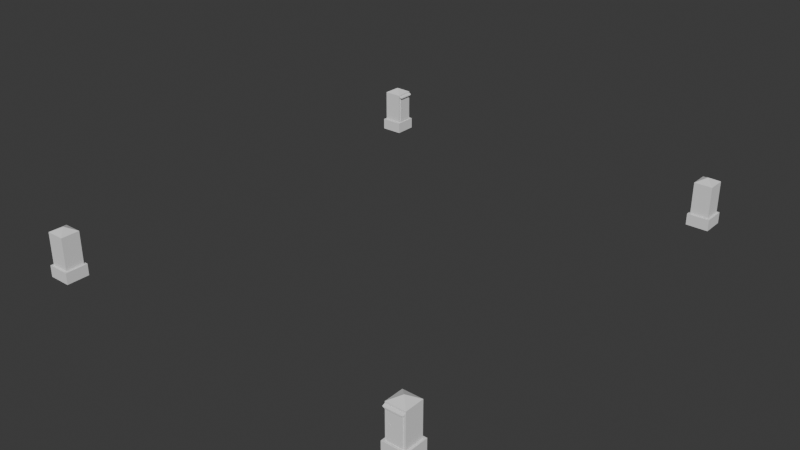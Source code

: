 # Source: buzon.blend  (saved by Blender 4.1.23; exported with 4.5.12 LTS)
import bpy
from mathutils import Matrix  # noqa: F401  (used for matrix-valued properties, if any)

bpy.ops.wm.read_factory_settings(use_empty=True)
scene = bpy.context.scene
scene.name = 'Scene'

# ---- collections
col_collection = bpy.data.collections.new('Collection'); scene.collection.children.link(col_collection)

# ---- world
world_world = bpy.data.worlds.new('World'); scene.world = world_world
world_world.use_nodes = True; world_world.node_tree.nodes.clear()
_N = world_world.node_tree.nodes; _L = world_world.node_tree.links
n0 = _N.new('ShaderNodeOutputWorld'); n0.name = 'World Output'; n0.location = (300, 300)
n1 = _N.new('ShaderNodeBackground'); n1.name = 'Background'; n1.location = (10, 300)
n1.inputs[0].default_value = (0.05088, 0.05088, 0.05088, 1.0)
_L.new(n1.outputs[0], n0.inputs[0])
n0.is_active_output = True
world_world.color = (0.05088, 0.05088, 0.05088)
world_world.use_sun_shadow = False
world_world.sun_shadow_jitter_overblur = 0.0

# ---- meshes
me_cube_009 = bpy.data.meshes.new('Cube.009')
me_cube_009.from_pydata([(-1.0, -1.0, -1.0), (-0.6166, -0.8113, 1.195), (-1.0, 1.0, -1.0), (-0.8113, 0.8113, 1.0), (1.0, -1.0, -1.0), (0.6166, -0.8113, 1.195), (1.0, 1.0, -1.0), (0.8113, 0.8113, 1.0), (-1.0, -1.0, 1.0), (-1.0, 1.0, 1.0), (1.0, 1.0, 1.0), (1.0, -1.0, 1.0), (-0.6166, -0.8113, 6.2), (-0.8113, 0.8113, 6.394), (0.8113, 0.8113, 6.394), (0.6166, -0.8113, 6.2), (-0.8113, -0.8113, 6.676), (-0.002747, -0.002747, 7.484), (-0.002747, 0.002747, 7.484), (-0.8113, 0.8113, 6.676), (0.002747, 0.002747, 7.484), (0.8113, 0.8113, 6.676), (0.002747, -0.002747, 7.484), (0.8113, -0.8113, 6.676), (0.8113, -0.8113, 1.0), (-0.8113, -0.8113, 1.0), (0.8113, -0.8113, 6.394), (-0.8113, -0.8113, 6.394), (0.6166, -0.8714, 1.195), (-0.6166, -0.8714, 1.195), (0.6166, -0.8714, 6.2), (-0.6166, -0.8714, 6.2), (0.8113, -0.8714, 6.394), (-0.8113, -0.8714, 6.394), (0.6166, -0.8714, 6.2), (-0.6166, -0.8714, 6.2), (0.8113, -1.039, 6.211), (-0.8113, -1.039, 6.211), (0.6166, -1.039, 6.016), (-0.6166, -1.039, 6.016), (-0.8113, -0.8113, 6.071), (0.8113, -0.8113, 6.071), (-0.3804, -0.7871, 3.908), (-0.3804, -0.8835, 3.908), (-0.3629, -0.7871, 3.904), (-0.3629, -0.8835, 3.904), (-0.3461, -0.7871, 3.894), (-0.3461, -0.8835, 3.894), (-0.3306, -0.7871, 3.878), (-0.3306, -0.8835, 3.878), (-0.317, -0.7871, 3.856), (-0.317, -0.8835, 3.856), (-0.3058, -0.7871, 3.83), (-0.3058, -0.8835, 3.83), (-0.2976, -0.7871, 3.799), (-0.2976, -0.8835, 3.799), (-0.2925, -0.7871, 3.766), (-0.2925, -0.8835, 3.766), (-0.2907, -0.7871, 3.732), (-0.2907, -0.8835, 3.732), (-0.2925, -0.7871, 3.698), (-0.2925, -0.8835, 3.698), (-0.2976, -0.7871, 3.665), (-0.2976, -0.8835, 3.665), (-0.3058, -0.7871, 3.634), (-0.3058, -0.8835, 3.634), (-0.317, -0.7871, 3.608), (-0.317, -0.8835, 3.608), (-0.3306, -0.7871, 3.586), (-0.3306, -0.8835, 3.586), (-0.3461, -0.7871, 3.57), (-0.3461, -0.8835, 3.57), (-0.3629, -0.7871, 3.56), (-0.3629, -0.8835, 3.56), (-0.3804, -0.7871, 3.556), (-0.3804, -0.8835, 3.556), (-0.3979, -0.7871, 3.56), (-0.3979, -0.8835, 3.56), (-0.4147, -0.7871, 3.57), (-0.4147, -0.8835, 3.57), (-0.4303, -0.7871, 3.586), (-0.4303, -0.8835, 3.586), (-0.4438, -0.7871, 3.608), (-0.4438, -0.8835, 3.608), (-0.455, -0.7871, 3.634), (-0.455, -0.8835, 3.634), (-0.4633, -0.7871, 3.665), (-0.4633, -0.8835, 3.665), (-0.4684, -0.7871, 3.698), (-0.4684, -0.8835, 3.698), (-0.4701, -0.7871, 3.732), (-0.4701, -0.8835, 3.732), (-0.4684, -0.7871, 3.766), (-0.4684, -0.8835, 3.766), (-0.4633, -0.7871, 3.799), (-0.4633, -0.8835, 3.799), (-0.455, -0.7871, 3.83), (-0.455, -0.8835, 3.83), (-0.4438, -0.7871, 3.856), (-0.4438, -0.8835, 3.856), (-0.4303, -0.7871, 3.878), (-0.4303, -0.8835, 3.878), (-0.4147, -0.7871, 3.894), (-0.4147, -0.8835, 3.894), (-0.3979, -0.7871, 3.904), (-0.3979, -0.8835, 3.904), (-0.8113, 0.8113, 6.071), (0.8113, 0.8113, 6.071), (0.6166, -0.8113, 5.9), (-0.6166, -0.8113, 5.9), (0.6166, -0.8714, 5.9), (-0.6166, -0.8714, 5.9), (0.6166, -0.6714, 6.2), (-0.6166, -0.6714, 6.2), (0.6166, -0.6714, 5.9), (-0.6166, -0.6714, 5.9)], [], [(0, 8, 9, 2), (2, 9, 10, 6), (6, 10, 11, 4), (4, 11, 8, 0), (2, 6, 4, 0), (108, 15, 30, 110), (25, 3, 9, 8), (3, 7, 10, 9), (7, 24, 11, 10), (24, 25, 8, 11), (107, 106, 13, 14), (41, 107, 14, 26), (106, 40, 27, 13), (27, 26, 23, 16), (20, 18, 17, 22), (14, 13, 19, 21), (26, 14, 21, 23), (17, 18, 19, 16), (18, 20, 21, 19), (20, 22, 23, 21), (22, 17, 16, 23), (13, 27, 16, 19), (5, 1, 25, 24), (27, 12, 35, 33), (108, 5, 24, 41), (109, 12, 27, 40), (111, 110, 114, 115), (1, 5, 28, 29), (109, 1, 29, 111), (15, 12, 31, 30), (35, 34, 38, 39), (15, 26, 32, 34), (26, 27, 33, 32), (12, 15, 34, 35), (39, 38, 36, 37), (33, 35, 39, 37), (32, 33, 37, 36), (34, 32, 36, 38), (42, 43, 45, 44), (44, 45, 47, 46), (46, 47, 49, 48), (48, 49, 51, 50), (50, 51, 53, 52), (52, 53, 55, 54), (54, 55, 57, 56), (56, 57, 59, 58), (58, 59, 61, 60), (60, 61, 63, 62), (62, 63, 65, 64), (64, 65, 67, 66), (66, 67, 69, 68), (68, 69, 71, 70), (70, 71, 73, 72), (72, 73, 75, 74), (74, 75, 77, 76), (76, 77, 79, 78), (78, 79, 81, 80), (80, 81, 83, 82), (82, 83, 85, 84), (84, 85, 87, 86), (86, 87, 89, 88), (5, 108, 110, 28), (88, 89, 91, 90), (7, 3, 106, 107), (90, 91, 93, 92), (24, 7, 107, 41), (92, 93, 95, 94), (3, 25, 40, 106), (94, 95, 97, 96), (15, 108, 41, 26), (96, 97, 99, 98), (1, 109, 40, 25), (98, 99, 101, 100), (29, 28, 110, 111), (100, 101, 103, 102), (45, 43, 105, 103, 101, 99, 97, 95, 93, 91, 89, 87, 85, 83, 81, 79, 77, 75, 73, 71, 69, 67, 65, 63, 61, 59, 57, 55, 53, 51, 49, 47), (12, 109, 111, 31), (102, 103, 105, 104), (104, 105, 43, 42), (42, 44, 46, 48, 50, 52, 54, 56, 58, 60, 62, 64, 66, 68, 70, 72, 74, 76, 78, 80, 82, 84, 86, 88, 90, 92, 94, 96, 98, 100, 102, 104), (115, 114, 112, 113), (30, 31, 113, 112), (31, 111, 115, 113), (110, 30, 112, 114)])
_uv = me_cube_009.uv_layers.new(name='UVMap')
_uv.uv.foreach_set('vector', [0.375, 0.0, 0.625, 0.0, 0.625, 0.25, 0.375, 0.25, 0.375, 0.25, 0.625, 0.25, 0.625, 0.5, 0.375, 0.5, 0.375, 0.5, 0.625, 0.5, 0.625, 0.75, 0.375, 0.75, 0.375, 0.75, 0.625, 0.75, 0.625, 1.0, 0.375, 1.0, 0.125, 0.5, 0.375, 0.5, 0.375, 0.75, 0.125, 0.75, 0.6729, 0.7264, 0.6729, 0.7264, 0.6729, 0.7264, 0.6729, 0.7264, 0.8514, 0.7264, 0.8514, 0.5236, 0.875, 0.5, 0.875, 0.75, 0.8514, 0.5236, 0.6486, 0.5236, 0.625, 0.5, 0.875, 0.5, 0.6486, 0.5236, 0.6486, 0.7264, 0.625, 0.75, 0.625, 0.5, 0.6486, 0.7264, 0.8514, 0.7264, 0.875, 0.75, 0.625, 0.75, 0.6486, 0.5236, 0.8514, 0.5236, 0.8514, 0.5236, 0.6486, 0.5236, 0.6486, 0.7264, 0.6486, 0.5236, 0.6486, 0.5236, 0.6486, 0.7264, 0.8514, 0.5236, 0.8514, 0.7264, 0.8514, 0.7264, 0.8514, 0.5236, 0.8514, 0.7264, 0.6486, 0.7264, 0.6486, 0.7264, 0.8514, 0.7264, 0.7497, 0.6247, 0.7503, 0.6247, 0.7503, 0.6253, 0.7497, 0.6253, 0.6486, 0.5236, 0.8514, 0.5236, 0.8514, 0.5236, 0.6486, 0.5236, 0.6486, 0.7264, 0.6486, 0.5236, 0.6486, 0.5236, 0.6486, 0.7264, 0.7503, 0.6253, 0.7503, 0.6247, 0.8514, 0.5236, 0.8514, 0.7264, 0.7503, 0.6247, 0.7497, 0.6247, 0.6486, 0.5236, 0.8514, 0.5236, 0.7497, 0.6247, 0.7497, 0.6253, 0.6486, 0.7264, 0.6486, 0.5236, 0.7497, 0.6253, 0.7503, 0.6253, 0.8514, 0.7264, 0.6486, 0.7264, 0.8514, 0.5236, 0.8514, 0.7264, 0.8514, 0.7264, 0.8514, 0.5236, 0.6729, 0.7264, 0.8271, 0.7264, 0.8514, 0.7264, 0.6486, 0.7264, 0.8514, 0.7264, 0.8271, 0.7264, 0.8271, 0.7264, 0.8514, 0.7264, 0.6729, 0.7264, 0.6729, 0.7264, 0.6486, 0.7264, 0.6486, 0.7264, 0.8271, 0.7264, 0.8271, 0.7264, 0.8514, 0.7264, 0.8514, 0.7264, 0.8271, 0.7264, 0.6729, 0.7264, 0.6729, 0.7264, 0.8271, 0.7264, 0.8271, 0.7264, 0.6729, 0.7264, 0.6729, 0.7264, 0.8271, 0.7264, 0.8271, 0.7264, 0.8271, 0.7264, 0.8271, 0.7264, 0.8271, 0.7264, 0.6729, 0.7264, 0.8271, 0.7264, 0.8271, 0.7264, 0.6729, 0.7264, 0.8271, 0.7264, 0.6729, 0.7264, 0.6729, 0.7264, 0.8271, 0.7264, 0.6729, 0.7264, 0.6486, 0.7264, 0.6486, 0.7264, 0.6729, 0.7264, 0.6486, 0.7264, 0.8514, 0.7264, 0.8514, 0.7264, 0.6486, 0.7264, 0.8271, 0.7264, 0.6729, 0.7264, 0.6729, 0.7264, 0.8271, 0.7264, 0.8271, 0.7264, 0.6729, 0.7264, 0.6486, 0.7264, 0.8514, 0.7264, 0.8514, 0.7264, 0.8271, 0.7264, 0.8271, 0.7264, 0.8514, 0.7264, 0.6486, 0.7264, 0.8514, 0.7264, 0.8514, 0.7264, 0.6486, 0.7264, 0.6729, 0.7264, 0.6486, 0.7264, 0.6486, 0.7264, 0.6729, 0.7264, 1.0, 0.5, 1.0, 1.0, 0.9688, 1.0, 0.9688, 0.5, 0.9688, 0.5, 0.9688, 1.0, 0.9375, 1.0, 0.9375, 0.5, 0.9375, 0.5, 0.9375, 1.0, 0.9062, 1.0, 0.9062, 0.5, 0.9062, 0.5, 0.9062, 1.0, 0.875, 1.0, 0.875, 0.5, 0.875, 0.5, 0.875, 1.0, 0.8438, 1.0, 0.8438, 0.5, 0.8438, 0.5, 0.8438, 1.0, 0.8125, 1.0, 0.8125, 0.5, 0.8125, 0.5, 0.8125, 1.0, 0.7812, 1.0, 0.7812, 0.5, 0.7812, 0.5, 0.7812, 1.0, 0.75, 1.0, 0.75, 0.5, 0.75, 0.5, 0.75, 1.0, 0.7188, 1.0, 0.7188, 0.5, 0.7188, 0.5, 0.7188, 1.0, 0.6875, 1.0, 0.6875, 0.5, 0.6875, 0.5, 0.6875, 1.0, 0.6562, 1.0, 0.6562, 0.5, 0.6562, 0.5, 0.6562, 1.0, 0.625, 1.0, 0.625, 0.5, 0.625, 0.5, 0.625, 1.0, 0.5938, 1.0, 0.5938, 0.5, 0.5938, 0.5, 0.5938, 1.0, 0.5625, 1.0, 0.5625, 0.5, 0.5625, 0.5, 0.5625, 1.0, 0.5312, 1.0, 0.5312, 0.5, 0.5312, 0.5, 0.5312, 1.0, 0.5, 1.0, 0.5, 0.5, 0.5, 0.5, 0.5, 1.0, 0.4688, 1.0, 0.4688, 0.5, 0.4688, 0.5, 0.4688, 1.0, 0.4375, 1.0, 0.4375, 0.5, 0.4375, 0.5, 0.4375, 1.0, 0.4062, 1.0, 0.4062, 0.5, 0.4062, 0.5, 0.4062, 1.0, 0.375, 1.0, 0.375, 0.5, 0.375, 0.5, 0.375, 1.0, 0.3438, 1.0, 0.3438, 0.5, 0.3438, 0.5, 0.3438, 1.0, 0.3125, 1.0, 0.3125, 0.5, 0.3125, 0.5, 0.3125, 1.0, 0.2812, 1.0, 0.2812, 0.5, 0.6729, 0.7264, 0.6729, 0.7264, 0.6729, 0.7264, 0.6729, 0.7264, 0.2812, 0.5, 0.2812, 1.0, 0.25, 1.0, 0.25, 0.5, 0.6486, 0.5236, 0.8514, 0.5236, 0.8514, 0.5236, 0.6486, 0.5236, 0.25, 0.5, 0.25, 1.0, 0.2188, 1.0, 0.2188, 0.5, 0.6486, 0.7264, 0.6486, 0.5236, 0.6486, 0.5236, 0.6486, 0.7264, 0.2188, 0.5, 0.2188, 1.0, 0.1875, 1.0, 0.1875, 0.5, 0.8514, 0.5236, 0.8514, 0.7264, 0.8514, 0.7264, 0.8514, 0.5236, 0.1875, 0.5, 0.1875, 1.0, 0.1562, 1.0, 0.1562, 0.5, 0.6729, 0.7264, 0.6729, 0.7264, 0.6486, 0.7264, 0.6486, 0.7264, 0.1562, 0.5, 0.1562, 1.0, 0.125, 1.0, 0.125, 0.5, 0.8271, 0.7264, 0.8271, 0.7264, 0.8514, 0.7264, 0.8514, 0.7264, 0.125, 0.5, 0.125, 1.0, 0.09375, 1.0, 0.09375, 0.5, 0.8271, 0.7264, 0.6729, 0.7264, 0.6729, 0.7264, 0.8271, 0.7264, 0.09375, 0.5, 0.09375, 1.0, 0.0625, 1.0, 0.0625, 0.5, 0.2968, 0.4854, 0.25, 0.49, 0.2032, 0.4854, 0.1582, 0.4717, 0.1167, 0.4496, 0.08029, 0.4197, 0.05045, 0.3833, 0.02827, 0.3418, 0.01461, 0.2968, 0.01, 0.25, 0.01461, 0.2032, 0.02827, 0.1582, 0.05045, 0.1167, 0.08029, 0.08029, 0.1167, 0.05045, 0.1582, 0.02827, 0.2032, 0.01461, 0.25, 0.01, 0.2968, 0.01461, 0.3418, 0.02827, 0.3833, 0.05045, 0.4197, 0.08029, 0.4496, 0.1167, 0.4717, 0.1582, 0.4854, 0.2032, 0.49, 0.25, 0.4854, 0.2968, 0.4717, 0.3418, 0.4496, 0.3833, 0.4197, 0.4197, 0.3833, 0.4496, 0.3418, 0.4717, 0.8271, 0.7264, 0.8271, 0.7264, 0.8271, 0.7264, 0.8271, 0.7264, 0.0625, 0.5, 0.0625, 1.0, 0.03125, 1.0, 0.03125, 0.5, 0.03125, 0.5, 0.03125, 1.0, 0.0, 1.0, 0.0, 0.5, 0.75, 0.49, 0.7968, 0.4854, 0.8418, 0.4717, 0.8833, 0.4496, 0.9197, 0.4197, 0.9496, 0.3833, 0.9717, 0.3418, 0.9854, 0.2968, 0.99, 0.25, 0.9854, 0.2032, 0.9717, 0.1582, 0.9496, 0.1167, 0.9197, 0.08029, 0.8833, 0.05045, 0.8418, 0.02827, 0.7968, 0.01461, 0.75, 0.01, 0.7032, 0.01461, 0.6582, 0.02827, 0.6167, 0.05045, 0.5803, 0.08029, 0.5504, 0.1167, 0.5283, 0.1582, 0.5146, 0.2032, 0.51, 0.25, 0.5146, 0.2968, 0.5283, 0.3418, 0.5504, 0.3833, 0.5803, 0.4197, 0.6167, 0.4496, 0.6582, 0.4717, 0.7032, 0.4854, 0.8271, 0.7264, 0.6729, 0.7264, 0.6729, 0.7264, 0.8271, 0.7264, 0.6729, 0.7264, 0.8271, 0.7264, 0.8271, 0.7264, 0.6729, 0.7264, 0.8271, 0.7264, 0.8271, 0.7264, 0.8271, 0.7264, 0.8271, 0.7264, 0.6729, 0.7264, 0.6729, 0.7264, 0.6729, 0.7264, 0.6729, 0.7264])
me_cube_009.update()
me_cube_001 = bpy.data.meshes.new('Cube.001')
me_cube_001.from_pydata([(-1.0, -1.0, -1.0), (-0.6166, -0.8113, 1.195), (-1.0, 1.0, -1.0), (-0.8113, 0.8113, 1.0), (1.0, -1.0, -1.0), (0.6166, -0.8113, 1.195), (1.0, 1.0, -1.0), (0.8113, 0.8113, 1.0), (-1.0, -1.0, 1.0), (-1.0, 1.0, 1.0), (1.0, 1.0, 1.0), (1.0, -1.0, 1.0), (-0.6166, -0.8113, 6.2), (-0.8113, 0.8113, 6.394), (0.8113, 0.8113, 6.394), (0.6166, -0.8113, 6.2), (-0.8113, -0.8113, 6.676), (-0.002747, -0.002747, 7.484), (-0.002747, 0.002747, 7.484), (-0.8113, 0.8113, 6.676), (0.002747, 0.002747, 7.484), (0.8113, 0.8113, 6.676), (0.002747, -0.002747, 7.484), (0.8113, -0.8113, 6.676), (0.8113, -0.8113, 1.0), (-0.8113, -0.8113, 1.0), (0.8113, -0.8113, 6.394), (-0.8113, -0.8113, 6.394), (0.6166, -0.8714, 1.195), (-0.6166, -0.8714, 1.195), (0.6166, -0.8714, 6.2), (-0.6166, -0.8714, 6.2), (0.8113, -0.8714, 6.394), (-0.8113, -0.8714, 6.394), (0.6166, -0.8714, 6.2), (-0.6166, -0.8714, 6.2), (0.8113, -1.039, 6.211), (-0.8113, -1.039, 6.211), (0.6166, -1.039, 6.016), (-0.6166, -1.039, 6.016), (-0.8113, -0.8113, 6.071), (0.8113, -0.8113, 6.071), (-0.3804, -0.7871, 3.908), (-0.3804, -0.8835, 3.908), (-0.3629, -0.7871, 3.904), (-0.3629, -0.8835, 3.904), (-0.3461, -0.7871, 3.894), (-0.3461, -0.8835, 3.894), (-0.3306, -0.7871, 3.878), (-0.3306, -0.8835, 3.878), (-0.317, -0.7871, 3.856), (-0.317, -0.8835, 3.856), (-0.3058, -0.7871, 3.83), (-0.3058, -0.8835, 3.83), (-0.2976, -0.7871, 3.799), (-0.2976, -0.8835, 3.799), (-0.2925, -0.7871, 3.766), (-0.2925, -0.8835, 3.766), (-0.2907, -0.7871, 3.732), (-0.2907, -0.8835, 3.732), (-0.2925, -0.7871, 3.698), (-0.2925, -0.8835, 3.698), (-0.2976, -0.7871, 3.665), (-0.2976, -0.8835, 3.665), (-0.3058, -0.7871, 3.634), (-0.3058, -0.8835, 3.634), (-0.317, -0.7871, 3.608), (-0.317, -0.8835, 3.608), (-0.3306, -0.7871, 3.586), (-0.3306, -0.8835, 3.586), (-0.3461, -0.7871, 3.57), (-0.3461, -0.8835, 3.57), (-0.3629, -0.7871, 3.56), (-0.3629, -0.8835, 3.56), (-0.3804, -0.7871, 3.556), (-0.3804, -0.8835, 3.556), (-0.3979, -0.7871, 3.56), (-0.3979, -0.8835, 3.56), (-0.4147, -0.7871, 3.57), (-0.4147, -0.8835, 3.57), (-0.4303, -0.7871, 3.586), (-0.4303, -0.8835, 3.586), (-0.4438, -0.7871, 3.608), (-0.4438, -0.8835, 3.608), (-0.455, -0.7871, 3.634), (-0.455, -0.8835, 3.634), (-0.4633, -0.7871, 3.665), (-0.4633, -0.8835, 3.665), (-0.4684, -0.7871, 3.698), (-0.4684, -0.8835, 3.698), (-0.4701, -0.7871, 3.732), (-0.4701, -0.8835, 3.732), (-0.4684, -0.7871, 3.766), (-0.4684, -0.8835, 3.766), (-0.4633, -0.7871, 3.799), (-0.4633, -0.8835, 3.799), (-0.455, -0.7871, 3.83), (-0.455, -0.8835, 3.83), (-0.4438, -0.7871, 3.856), (-0.4438, -0.8835, 3.856), (-0.4303, -0.7871, 3.878), (-0.4303, -0.8835, 3.878), (-0.4147, -0.7871, 3.894), (-0.4147, -0.8835, 3.894), (-0.3979, -0.7871, 3.904), (-0.3979, -0.8835, 3.904), (-0.8113, 0.8113, 6.071), (0.8113, 0.8113, 6.071), (0.6166, -0.8113, 5.9), (-0.6166, -0.8113, 5.9), (0.6166, -0.8714, 5.9), (-0.6166, -0.8714, 5.9), (0.6166, -0.6714, 6.2), (-0.6166, -0.6714, 6.2), (0.6166, -0.6714, 5.9), (-0.6166, -0.6714, 5.9)], [], [(0, 8, 9, 2), (2, 9, 10, 6), (6, 10, 11, 4), (4, 11, 8, 0), (2, 6, 4, 0), (108, 15, 30, 110), (25, 3, 9, 8), (3, 7, 10, 9), (7, 24, 11, 10), (24, 25, 8, 11), (107, 106, 13, 14), (41, 107, 14, 26), (106, 40, 27, 13), (27, 26, 23, 16), (20, 18, 17, 22), (14, 13, 19, 21), (26, 14, 21, 23), (17, 18, 19, 16), (18, 20, 21, 19), (20, 22, 23, 21), (22, 17, 16, 23), (13, 27, 16, 19), (5, 1, 25, 24), (27, 12, 35, 33), (108, 5, 24, 41), (109, 12, 27, 40), (111, 110, 114, 115), (1, 5, 28, 29), (109, 1, 29, 111), (15, 12, 31, 30), (35, 34, 38, 39), (15, 26, 32, 34), (26, 27, 33, 32), (12, 15, 34, 35), (39, 38, 36, 37), (33, 35, 39, 37), (32, 33, 37, 36), (34, 32, 36, 38), (42, 43, 45, 44), (44, 45, 47, 46), (46, 47, 49, 48), (48, 49, 51, 50), (50, 51, 53, 52), (52, 53, 55, 54), (54, 55, 57, 56), (56, 57, 59, 58), (58, 59, 61, 60), (60, 61, 63, 62), (62, 63, 65, 64), (64, 65, 67, 66), (66, 67, 69, 68), (68, 69, 71, 70), (70, 71, 73, 72), (72, 73, 75, 74), (74, 75, 77, 76), (76, 77, 79, 78), (78, 79, 81, 80), (80, 81, 83, 82), (82, 83, 85, 84), (84, 85, 87, 86), (86, 87, 89, 88), (5, 108, 110, 28), (88, 89, 91, 90), (7, 3, 106, 107), (90, 91, 93, 92), (24, 7, 107, 41), (92, 93, 95, 94), (3, 25, 40, 106), (94, 95, 97, 96), (15, 108, 41, 26), (96, 97, 99, 98), (1, 109, 40, 25), (98, 99, 101, 100), (29, 28, 110, 111), (100, 101, 103, 102), (45, 43, 105, 103, 101, 99, 97, 95, 93, 91, 89, 87, 85, 83, 81, 79, 77, 75, 73, 71, 69, 67, 65, 63, 61, 59, 57, 55, 53, 51, 49, 47), (12, 109, 111, 31), (102, 103, 105, 104), (104, 105, 43, 42), (42, 44, 46, 48, 50, 52, 54, 56, 58, 60, 62, 64, 66, 68, 70, 72, 74, 76, 78, 80, 82, 84, 86, 88, 90, 92, 94, 96, 98, 100, 102, 104), (115, 114, 112, 113), (30, 31, 113, 112), (31, 111, 115, 113), (110, 30, 112, 114)])
_uv = me_cube_001.uv_layers.new(name='UVMap')
_uv.uv.foreach_set('vector', [0.375, 0.0, 0.625, 0.0, 0.625, 0.25, 0.375, 0.25, 0.375, 0.25, 0.625, 0.25, 0.625, 0.5, 0.375, 0.5, 0.375, 0.5, 0.625, 0.5, 0.625, 0.75, 0.375, 0.75, 0.375, 0.75, 0.625, 0.75, 0.625, 1.0, 0.375, 1.0, 0.125, 0.5, 0.375, 0.5, 0.375, 0.75, 0.125, 0.75, 0.6729, 0.7264, 0.6729, 0.7264, 0.6729, 0.7264, 0.6729, 0.7264, 0.8514, 0.7264, 0.8514, 0.5236, 0.875, 0.5, 0.875, 0.75, 0.8514, 0.5236, 0.6486, 0.5236, 0.625, 0.5, 0.875, 0.5, 0.6486, 0.5236, 0.6486, 0.7264, 0.625, 0.75, 0.625, 0.5, 0.6486, 0.7264, 0.8514, 0.7264, 0.875, 0.75, 0.625, 0.75, 0.6486, 0.5236, 0.8514, 0.5236, 0.8514, 0.5236, 0.6486, 0.5236, 0.6486, 0.7264, 0.6486, 0.5236, 0.6486, 0.5236, 0.6486, 0.7264, 0.8514, 0.5236, 0.8514, 0.7264, 0.8514, 0.7264, 0.8514, 0.5236, 0.8514, 0.7264, 0.6486, 0.7264, 0.6486, 0.7264, 0.8514, 0.7264, 0.7497, 0.6247, 0.7503, 0.6247, 0.7503, 0.6253, 0.7497, 0.6253, 0.6486, 0.5236, 0.8514, 0.5236, 0.8514, 0.5236, 0.6486, 0.5236, 0.6486, 0.7264, 0.6486, 0.5236, 0.6486, 0.5236, 0.6486, 0.7264, 0.7503, 0.6253, 0.7503, 0.6247, 0.8514, 0.5236, 0.8514, 0.7264, 0.7503, 0.6247, 0.7497, 0.6247, 0.6486, 0.5236, 0.8514, 0.5236, 0.7497, 0.6247, 0.7497, 0.6253, 0.6486, 0.7264, 0.6486, 0.5236, 0.7497, 0.6253, 0.7503, 0.6253, 0.8514, 0.7264, 0.6486, 0.7264, 0.8514, 0.5236, 0.8514, 0.7264, 0.8514, 0.7264, 0.8514, 0.5236, 0.6729, 0.7264, 0.8271, 0.7264, 0.8514, 0.7264, 0.6486, 0.7264, 0.8514, 0.7264, 0.8271, 0.7264, 0.8271, 0.7264, 0.8514, 0.7264, 0.6729, 0.7264, 0.6729, 0.7264, 0.6486, 0.7264, 0.6486, 0.7264, 0.8271, 0.7264, 0.8271, 0.7264, 0.8514, 0.7264, 0.8514, 0.7264, 0.8271, 0.7264, 0.6729, 0.7264, 0.6729, 0.7264, 0.8271, 0.7264, 0.8271, 0.7264, 0.6729, 0.7264, 0.6729, 0.7264, 0.8271, 0.7264, 0.8271, 0.7264, 0.8271, 0.7264, 0.8271, 0.7264, 0.8271, 0.7264, 0.6729, 0.7264, 0.8271, 0.7264, 0.8271, 0.7264, 0.6729, 0.7264, 0.8271, 0.7264, 0.6729, 0.7264, 0.6729, 0.7264, 0.8271, 0.7264, 0.6729, 0.7264, 0.6486, 0.7264, 0.6486, 0.7264, 0.6729, 0.7264, 0.6486, 0.7264, 0.8514, 0.7264, 0.8514, 0.7264, 0.6486, 0.7264, 0.8271, 0.7264, 0.6729, 0.7264, 0.6729, 0.7264, 0.8271, 0.7264, 0.8271, 0.7264, 0.6729, 0.7264, 0.6486, 0.7264, 0.8514, 0.7264, 0.8514, 0.7264, 0.8271, 0.7264, 0.8271, 0.7264, 0.8514, 0.7264, 0.6486, 0.7264, 0.8514, 0.7264, 0.8514, 0.7264, 0.6486, 0.7264, 0.6729, 0.7264, 0.6486, 0.7264, 0.6486, 0.7264, 0.6729, 0.7264, 1.0, 0.5, 1.0, 1.0, 0.9688, 1.0, 0.9688, 0.5, 0.9688, 0.5, 0.9688, 1.0, 0.9375, 1.0, 0.9375, 0.5, 0.9375, 0.5, 0.9375, 1.0, 0.9062, 1.0, 0.9062, 0.5, 0.9062, 0.5, 0.9062, 1.0, 0.875, 1.0, 0.875, 0.5, 0.875, 0.5, 0.875, 1.0, 0.8438, 1.0, 0.8438, 0.5, 0.8438, 0.5, 0.8438, 1.0, 0.8125, 1.0, 0.8125, 0.5, 0.8125, 0.5, 0.8125, 1.0, 0.7812, 1.0, 0.7812, 0.5, 0.7812, 0.5, 0.7812, 1.0, 0.75, 1.0, 0.75, 0.5, 0.75, 0.5, 0.75, 1.0, 0.7188, 1.0, 0.7188, 0.5, 0.7188, 0.5, 0.7188, 1.0, 0.6875, 1.0, 0.6875, 0.5, 0.6875, 0.5, 0.6875, 1.0, 0.6562, 1.0, 0.6562, 0.5, 0.6562, 0.5, 0.6562, 1.0, 0.625, 1.0, 0.625, 0.5, 0.625, 0.5, 0.625, 1.0, 0.5938, 1.0, 0.5938, 0.5, 0.5938, 0.5, 0.5938, 1.0, 0.5625, 1.0, 0.5625, 0.5, 0.5625, 0.5, 0.5625, 1.0, 0.5312, 1.0, 0.5312, 0.5, 0.5312, 0.5, 0.5312, 1.0, 0.5, 1.0, 0.5, 0.5, 0.5, 0.5, 0.5, 1.0, 0.4688, 1.0, 0.4688, 0.5, 0.4688, 0.5, 0.4688, 1.0, 0.4375, 1.0, 0.4375, 0.5, 0.4375, 0.5, 0.4375, 1.0, 0.4062, 1.0, 0.4062, 0.5, 0.4062, 0.5, 0.4062, 1.0, 0.375, 1.0, 0.375, 0.5, 0.375, 0.5, 0.375, 1.0, 0.3438, 1.0, 0.3438, 0.5, 0.3438, 0.5, 0.3438, 1.0, 0.3125, 1.0, 0.3125, 0.5, 0.3125, 0.5, 0.3125, 1.0, 0.2812, 1.0, 0.2812, 0.5, 0.6729, 0.7264, 0.6729, 0.7264, 0.6729, 0.7264, 0.6729, 0.7264, 0.2812, 0.5, 0.2812, 1.0, 0.25, 1.0, 0.25, 0.5, 0.6486, 0.5236, 0.8514, 0.5236, 0.8514, 0.5236, 0.6486, 0.5236, 0.25, 0.5, 0.25, 1.0, 0.2188, 1.0, 0.2188, 0.5, 0.6486, 0.7264, 0.6486, 0.5236, 0.6486, 0.5236, 0.6486, 0.7264, 0.2188, 0.5, 0.2188, 1.0, 0.1875, 1.0, 0.1875, 0.5, 0.8514, 0.5236, 0.8514, 0.7264, 0.8514, 0.7264, 0.8514, 0.5236, 0.1875, 0.5, 0.1875, 1.0, 0.1562, 1.0, 0.1562, 0.5, 0.6729, 0.7264, 0.6729, 0.7264, 0.6486, 0.7264, 0.6486, 0.7264, 0.1562, 0.5, 0.1562, 1.0, 0.125, 1.0, 0.125, 0.5, 0.8271, 0.7264, 0.8271, 0.7264, 0.8514, 0.7264, 0.8514, 0.7264, 0.125, 0.5, 0.125, 1.0, 0.09375, 1.0, 0.09375, 0.5, 0.8271, 0.7264, 0.6729, 0.7264, 0.6729, 0.7264, 0.8271, 0.7264, 0.09375, 0.5, 0.09375, 1.0, 0.0625, 1.0, 0.0625, 0.5, 0.2968, 0.4854, 0.25, 0.49, 0.2032, 0.4854, 0.1582, 0.4717, 0.1167, 0.4496, 0.08029, 0.4197, 0.05045, 0.3833, 0.02827, 0.3418, 0.01461, 0.2968, 0.01, 0.25, 0.01461, 0.2032, 0.02827, 0.1582, 0.05045, 0.1167, 0.08029, 0.08029, 0.1167, 0.05045, 0.1582, 0.02827, 0.2032, 0.01461, 0.25, 0.01, 0.2968, 0.01461, 0.3418, 0.02827, 0.3833, 0.05045, 0.4197, 0.08029, 0.4496, 0.1167, 0.4717, 0.1582, 0.4854, 0.2032, 0.49, 0.25, 0.4854, 0.2968, 0.4717, 0.3418, 0.4496, 0.3833, 0.4197, 0.4197, 0.3833, 0.4496, 0.3418, 0.4717, 0.8271, 0.7264, 0.8271, 0.7264, 0.8271, 0.7264, 0.8271, 0.7264, 0.0625, 0.5, 0.0625, 1.0, 0.03125, 1.0, 0.03125, 0.5, 0.03125, 0.5, 0.03125, 1.0, 0.0, 1.0, 0.0, 0.5, 0.75, 0.49, 0.7968, 0.4854, 0.8418, 0.4717, 0.8833, 0.4496, 0.9197, 0.4197, 0.9496, 0.3833, 0.9717, 0.3418, 0.9854, 0.2968, 0.99, 0.25, 0.9854, 0.2032, 0.9717, 0.1582, 0.9496, 0.1167, 0.9197, 0.08029, 0.8833, 0.05045, 0.8418, 0.02827, 0.7968, 0.01461, 0.75, 0.01, 0.7032, 0.01461, 0.6582, 0.02827, 0.6167, 0.05045, 0.5803, 0.08029, 0.5504, 0.1167, 0.5283, 0.1582, 0.5146, 0.2032, 0.51, 0.25, 0.5146, 0.2968, 0.5283, 0.3418, 0.5504, 0.3833, 0.5803, 0.4197, 0.6167, 0.4496, 0.6582, 0.4717, 0.7032, 0.4854, 0.8271, 0.7264, 0.6729, 0.7264, 0.6729, 0.7264, 0.8271, 0.7264, 0.6729, 0.7264, 0.8271, 0.7264, 0.8271, 0.7264, 0.6729, 0.7264, 0.8271, 0.7264, 0.8271, 0.7264, 0.8271, 0.7264, 0.8271, 0.7264, 0.6729, 0.7264, 0.6729, 0.7264, 0.6729, 0.7264, 0.6729, 0.7264])
me_cube_001.update()
me_cube_002 = bpy.data.meshes.new('Cube.002')
me_cube_002.from_pydata([(-1.0, -1.0, -1.0), (-0.6166, -0.8113, 1.195), (-1.0, 1.0, -1.0), (-0.8113, 0.8113, 1.0), (1.0, -1.0, -1.0), (0.6166, -0.8113, 1.195), (1.0, 1.0, -1.0), (0.8113, 0.8113, 1.0), (-1.0, -1.0, 1.0), (-1.0, 1.0, 1.0), (1.0, 1.0, 1.0), (1.0, -1.0, 1.0), (-0.6166, -0.8113, 6.2), (-0.8113, 0.8113, 6.394), (0.8113, 0.8113, 6.394), (0.6166, -0.8113, 6.2), (-0.8113, -0.8113, 6.676), (-0.002747, -0.002747, 7.484), (-0.002747, 0.002747, 7.484), (-0.8113, 0.8113, 6.676), (0.002747, 0.002747, 7.484), (0.8113, 0.8113, 6.676), (0.002747, -0.002747, 7.484), (0.8113, -0.8113, 6.676), (0.8113, -0.8113, 1.0), (-0.8113, -0.8113, 1.0), (0.8113, -0.8113, 6.394), (-0.8113, -0.8113, 6.394), (0.6166, -0.8714, 1.195), (-0.6166, -0.8714, 1.195), (0.6166, -0.8714, 6.2), (-0.6166, -0.8714, 6.2), (0.8113, -0.8714, 6.394), (-0.8113, -0.8714, 6.394), (0.6166, -0.8714, 6.2), (-0.6166, -0.8714, 6.2), (0.8113, -1.039, 6.211), (-0.8113, -1.039, 6.211), (0.6166, -1.039, 6.016), (-0.6166, -1.039, 6.016), (-0.8113, -0.8113, 6.071), (0.8113, -0.8113, 6.071), (-0.3804, -0.7871, 3.908), (-0.3804, -0.8835, 3.908), (-0.3629, -0.7871, 3.904), (-0.3629, -0.8835, 3.904), (-0.3461, -0.7871, 3.894), (-0.3461, -0.8835, 3.894), (-0.3306, -0.7871, 3.878), (-0.3306, -0.8835, 3.878), (-0.317, -0.7871, 3.856), (-0.317, -0.8835, 3.856), (-0.3058, -0.7871, 3.83), (-0.3058, -0.8835, 3.83), (-0.2976, -0.7871, 3.799), (-0.2976, -0.8835, 3.799), (-0.2925, -0.7871, 3.766), (-0.2925, -0.8835, 3.766), (-0.2907, -0.7871, 3.732), (-0.2907, -0.8835, 3.732), (-0.2925, -0.7871, 3.698), (-0.2925, -0.8835, 3.698), (-0.2976, -0.7871, 3.665), (-0.2976, -0.8835, 3.665), (-0.3058, -0.7871, 3.634), (-0.3058, -0.8835, 3.634), (-0.317, -0.7871, 3.608), (-0.317, -0.8835, 3.608), (-0.3306, -0.7871, 3.586), (-0.3306, -0.8835, 3.586), (-0.3461, -0.7871, 3.57), (-0.3461, -0.8835, 3.57), (-0.3629, -0.7871, 3.56), (-0.3629, -0.8835, 3.56), (-0.3804, -0.7871, 3.556), (-0.3804, -0.8835, 3.556), (-0.3979, -0.7871, 3.56), (-0.3979, -0.8835, 3.56), (-0.4147, -0.7871, 3.57), (-0.4147, -0.8835, 3.57), (-0.4303, -0.7871, 3.586), (-0.4303, -0.8835, 3.586), (-0.4438, -0.7871, 3.608), (-0.4438, -0.8835, 3.608), (-0.455, -0.7871, 3.634), (-0.455, -0.8835, 3.634), (-0.4633, -0.7871, 3.665), (-0.4633, -0.8835, 3.665), (-0.4684, -0.7871, 3.698), (-0.4684, -0.8835, 3.698), (-0.4701, -0.7871, 3.732), (-0.4701, -0.8835, 3.732), (-0.4684, -0.7871, 3.766), (-0.4684, -0.8835, 3.766), (-0.4633, -0.7871, 3.799), (-0.4633, -0.8835, 3.799), (-0.455, -0.7871, 3.83), (-0.455, -0.8835, 3.83), (-0.4438, -0.7871, 3.856), (-0.4438, -0.8835, 3.856), (-0.4303, -0.7871, 3.878), (-0.4303, -0.8835, 3.878), (-0.4147, -0.7871, 3.894), (-0.4147, -0.8835, 3.894), (-0.3979, -0.7871, 3.904), (-0.3979, -0.8835, 3.904), (-0.8113, 0.8113, 6.071), (0.8113, 0.8113, 6.071), (0.6166, -0.8113, 5.9), (-0.6166, -0.8113, 5.9), (0.6166, -0.8714, 5.9), (-0.6166, -0.8714, 5.9), (0.6166, -0.6714, 6.2), (-0.6166, -0.6714, 6.2), (0.6166, -0.6714, 5.9), (-0.6166, -0.6714, 5.9)], [], [(0, 8, 9, 2), (2, 9, 10, 6), (6, 10, 11, 4), (4, 11, 8, 0), (2, 6, 4, 0), (108, 15, 30, 110), (25, 3, 9, 8), (3, 7, 10, 9), (7, 24, 11, 10), (24, 25, 8, 11), (107, 106, 13, 14), (41, 107, 14, 26), (106, 40, 27, 13), (27, 26, 23, 16), (20, 18, 17, 22), (14, 13, 19, 21), (26, 14, 21, 23), (17, 18, 19, 16), (18, 20, 21, 19), (20, 22, 23, 21), (22, 17, 16, 23), (13, 27, 16, 19), (5, 1, 25, 24), (27, 12, 35, 33), (108, 5, 24, 41), (109, 12, 27, 40), (111, 110, 114, 115), (1, 5, 28, 29), (109, 1, 29, 111), (15, 12, 31, 30), (35, 34, 38, 39), (15, 26, 32, 34), (26, 27, 33, 32), (12, 15, 34, 35), (39, 38, 36, 37), (33, 35, 39, 37), (32, 33, 37, 36), (34, 32, 36, 38), (42, 43, 45, 44), (44, 45, 47, 46), (46, 47, 49, 48), (48, 49, 51, 50), (50, 51, 53, 52), (52, 53, 55, 54), (54, 55, 57, 56), (56, 57, 59, 58), (58, 59, 61, 60), (60, 61, 63, 62), (62, 63, 65, 64), (64, 65, 67, 66), (66, 67, 69, 68), (68, 69, 71, 70), (70, 71, 73, 72), (72, 73, 75, 74), (74, 75, 77, 76), (76, 77, 79, 78), (78, 79, 81, 80), (80, 81, 83, 82), (82, 83, 85, 84), (84, 85, 87, 86), (86, 87, 89, 88), (5, 108, 110, 28), (88, 89, 91, 90), (7, 3, 106, 107), (90, 91, 93, 92), (24, 7, 107, 41), (92, 93, 95, 94), (3, 25, 40, 106), (94, 95, 97, 96), (15, 108, 41, 26), (96, 97, 99, 98), (1, 109, 40, 25), (98, 99, 101, 100), (29, 28, 110, 111), (100, 101, 103, 102), (45, 43, 105, 103, 101, 99, 97, 95, 93, 91, 89, 87, 85, 83, 81, 79, 77, 75, 73, 71, 69, 67, 65, 63, 61, 59, 57, 55, 53, 51, 49, 47), (12, 109, 111, 31), (102, 103, 105, 104), (104, 105, 43, 42), (42, 44, 46, 48, 50, 52, 54, 56, 58, 60, 62, 64, 66, 68, 70, 72, 74, 76, 78, 80, 82, 84, 86, 88, 90, 92, 94, 96, 98, 100, 102, 104), (115, 114, 112, 113), (30, 31, 113, 112), (31, 111, 115, 113), (110, 30, 112, 114)])
_uv = me_cube_002.uv_layers.new(name='UVMap')
_uv.uv.foreach_set('vector', [0.375, 0.0, 0.625, 0.0, 0.625, 0.25, 0.375, 0.25, 0.375, 0.25, 0.625, 0.25, 0.625, 0.5, 0.375, 0.5, 0.375, 0.5, 0.625, 0.5, 0.625, 0.75, 0.375, 0.75, 0.375, 0.75, 0.625, 0.75, 0.625, 1.0, 0.375, 1.0, 0.125, 0.5, 0.375, 0.5, 0.375, 0.75, 0.125, 0.75, 0.6729, 0.7264, 0.6729, 0.7264, 0.6729, 0.7264, 0.6729, 0.7264, 0.8514, 0.7264, 0.8514, 0.5236, 0.875, 0.5, 0.875, 0.75, 0.8514, 0.5236, 0.6486, 0.5236, 0.625, 0.5, 0.875, 0.5, 0.6486, 0.5236, 0.6486, 0.7264, 0.625, 0.75, 0.625, 0.5, 0.6486, 0.7264, 0.8514, 0.7264, 0.875, 0.75, 0.625, 0.75, 0.6486, 0.5236, 0.8514, 0.5236, 0.8514, 0.5236, 0.6486, 0.5236, 0.6486, 0.7264, 0.6486, 0.5236, 0.6486, 0.5236, 0.6486, 0.7264, 0.8514, 0.5236, 0.8514, 0.7264, 0.8514, 0.7264, 0.8514, 0.5236, 0.8514, 0.7264, 0.6486, 0.7264, 0.6486, 0.7264, 0.8514, 0.7264, 0.7497, 0.6247, 0.7503, 0.6247, 0.7503, 0.6253, 0.7497, 0.6253, 0.6486, 0.5236, 0.8514, 0.5236, 0.8514, 0.5236, 0.6486, 0.5236, 0.6486, 0.7264, 0.6486, 0.5236, 0.6486, 0.5236, 0.6486, 0.7264, 0.7503, 0.6253, 0.7503, 0.6247, 0.8514, 0.5236, 0.8514, 0.7264, 0.7503, 0.6247, 0.7497, 0.6247, 0.6486, 0.5236, 0.8514, 0.5236, 0.7497, 0.6247, 0.7497, 0.6253, 0.6486, 0.7264, 0.6486, 0.5236, 0.7497, 0.6253, 0.7503, 0.6253, 0.8514, 0.7264, 0.6486, 0.7264, 0.8514, 0.5236, 0.8514, 0.7264, 0.8514, 0.7264, 0.8514, 0.5236, 0.6729, 0.7264, 0.8271, 0.7264, 0.8514, 0.7264, 0.6486, 0.7264, 0.8514, 0.7264, 0.8271, 0.7264, 0.8271, 0.7264, 0.8514, 0.7264, 0.6729, 0.7264, 0.6729, 0.7264, 0.6486, 0.7264, 0.6486, 0.7264, 0.8271, 0.7264, 0.8271, 0.7264, 0.8514, 0.7264, 0.8514, 0.7264, 0.8271, 0.7264, 0.6729, 0.7264, 0.6729, 0.7264, 0.8271, 0.7264, 0.8271, 0.7264, 0.6729, 0.7264, 0.6729, 0.7264, 0.8271, 0.7264, 0.8271, 0.7264, 0.8271, 0.7264, 0.8271, 0.7264, 0.8271, 0.7264, 0.6729, 0.7264, 0.8271, 0.7264, 0.8271, 0.7264, 0.6729, 0.7264, 0.8271, 0.7264, 0.6729, 0.7264, 0.6729, 0.7264, 0.8271, 0.7264, 0.6729, 0.7264, 0.6486, 0.7264, 0.6486, 0.7264, 0.6729, 0.7264, 0.6486, 0.7264, 0.8514, 0.7264, 0.8514, 0.7264, 0.6486, 0.7264, 0.8271, 0.7264, 0.6729, 0.7264, 0.6729, 0.7264, 0.8271, 0.7264, 0.8271, 0.7264, 0.6729, 0.7264, 0.6486, 0.7264, 0.8514, 0.7264, 0.8514, 0.7264, 0.8271, 0.7264, 0.8271, 0.7264, 0.8514, 0.7264, 0.6486, 0.7264, 0.8514, 0.7264, 0.8514, 0.7264, 0.6486, 0.7264, 0.6729, 0.7264, 0.6486, 0.7264, 0.6486, 0.7264, 0.6729, 0.7264, 1.0, 0.5, 1.0, 1.0, 0.9688, 1.0, 0.9688, 0.5, 0.9688, 0.5, 0.9688, 1.0, 0.9375, 1.0, 0.9375, 0.5, 0.9375, 0.5, 0.9375, 1.0, 0.9062, 1.0, 0.9062, 0.5, 0.9062, 0.5, 0.9062, 1.0, 0.875, 1.0, 0.875, 0.5, 0.875, 0.5, 0.875, 1.0, 0.8438, 1.0, 0.8438, 0.5, 0.8438, 0.5, 0.8438, 1.0, 0.8125, 1.0, 0.8125, 0.5, 0.8125, 0.5, 0.8125, 1.0, 0.7812, 1.0, 0.7812, 0.5, 0.7812, 0.5, 0.7812, 1.0, 0.75, 1.0, 0.75, 0.5, 0.75, 0.5, 0.75, 1.0, 0.7188, 1.0, 0.7188, 0.5, 0.7188, 0.5, 0.7188, 1.0, 0.6875, 1.0, 0.6875, 0.5, 0.6875, 0.5, 0.6875, 1.0, 0.6562, 1.0, 0.6562, 0.5, 0.6562, 0.5, 0.6562, 1.0, 0.625, 1.0, 0.625, 0.5, 0.625, 0.5, 0.625, 1.0, 0.5938, 1.0, 0.5938, 0.5, 0.5938, 0.5, 0.5938, 1.0, 0.5625, 1.0, 0.5625, 0.5, 0.5625, 0.5, 0.5625, 1.0, 0.5312, 1.0, 0.5312, 0.5, 0.5312, 0.5, 0.5312, 1.0, 0.5, 1.0, 0.5, 0.5, 0.5, 0.5, 0.5, 1.0, 0.4688, 1.0, 0.4688, 0.5, 0.4688, 0.5, 0.4688, 1.0, 0.4375, 1.0, 0.4375, 0.5, 0.4375, 0.5, 0.4375, 1.0, 0.4062, 1.0, 0.4062, 0.5, 0.4062, 0.5, 0.4062, 1.0, 0.375, 1.0, 0.375, 0.5, 0.375, 0.5, 0.375, 1.0, 0.3438, 1.0, 0.3438, 0.5, 0.3438, 0.5, 0.3438, 1.0, 0.3125, 1.0, 0.3125, 0.5, 0.3125, 0.5, 0.3125, 1.0, 0.2812, 1.0, 0.2812, 0.5, 0.6729, 0.7264, 0.6729, 0.7264, 0.6729, 0.7264, 0.6729, 0.7264, 0.2812, 0.5, 0.2812, 1.0, 0.25, 1.0, 0.25, 0.5, 0.6486, 0.5236, 0.8514, 0.5236, 0.8514, 0.5236, 0.6486, 0.5236, 0.25, 0.5, 0.25, 1.0, 0.2188, 1.0, 0.2188, 0.5, 0.6486, 0.7264, 0.6486, 0.5236, 0.6486, 0.5236, 0.6486, 0.7264, 0.2188, 0.5, 0.2188, 1.0, 0.1875, 1.0, 0.1875, 0.5, 0.8514, 0.5236, 0.8514, 0.7264, 0.8514, 0.7264, 0.8514, 0.5236, 0.1875, 0.5, 0.1875, 1.0, 0.1562, 1.0, 0.1562, 0.5, 0.6729, 0.7264, 0.6729, 0.7264, 0.6486, 0.7264, 0.6486, 0.7264, 0.1562, 0.5, 0.1562, 1.0, 0.125, 1.0, 0.125, 0.5, 0.8271, 0.7264, 0.8271, 0.7264, 0.8514, 0.7264, 0.8514, 0.7264, 0.125, 0.5, 0.125, 1.0, 0.09375, 1.0, 0.09375, 0.5, 0.8271, 0.7264, 0.6729, 0.7264, 0.6729, 0.7264, 0.8271, 0.7264, 0.09375, 0.5, 0.09375, 1.0, 0.0625, 1.0, 0.0625, 0.5, 0.2968, 0.4854, 0.25, 0.49, 0.2032, 0.4854, 0.1582, 0.4717, 0.1167, 0.4496, 0.08029, 0.4197, 0.05045, 0.3833, 0.02827, 0.3418, 0.01461, 0.2968, 0.01, 0.25, 0.01461, 0.2032, 0.02827, 0.1582, 0.05045, 0.1167, 0.08029, 0.08029, 0.1167, 0.05045, 0.1582, 0.02827, 0.2032, 0.01461, 0.25, 0.01, 0.2968, 0.01461, 0.3418, 0.02827, 0.3833, 0.05045, 0.4197, 0.08029, 0.4496, 0.1167, 0.4717, 0.1582, 0.4854, 0.2032, 0.49, 0.25, 0.4854, 0.2968, 0.4717, 0.3418, 0.4496, 0.3833, 0.4197, 0.4197, 0.3833, 0.4496, 0.3418, 0.4717, 0.8271, 0.7264, 0.8271, 0.7264, 0.8271, 0.7264, 0.8271, 0.7264, 0.0625, 0.5, 0.0625, 1.0, 0.03125, 1.0, 0.03125, 0.5, 0.03125, 0.5, 0.03125, 1.0, 0.0, 1.0, 0.0, 0.5, 0.75, 0.49, 0.7968, 0.4854, 0.8418, 0.4717, 0.8833, 0.4496, 0.9197, 0.4197, 0.9496, 0.3833, 0.9717, 0.3418, 0.9854, 0.2968, 0.99, 0.25, 0.9854, 0.2032, 0.9717, 0.1582, 0.9496, 0.1167, 0.9197, 0.08029, 0.8833, 0.05045, 0.8418, 0.02827, 0.7968, 0.01461, 0.75, 0.01, 0.7032, 0.01461, 0.6582, 0.02827, 0.6167, 0.05045, 0.5803, 0.08029, 0.5504, 0.1167, 0.5283, 0.1582, 0.5146, 0.2032, 0.51, 0.25, 0.5146, 0.2968, 0.5283, 0.3418, 0.5504, 0.3833, 0.5803, 0.4197, 0.6167, 0.4496, 0.6582, 0.4717, 0.7032, 0.4854, 0.8271, 0.7264, 0.6729, 0.7264, 0.6729, 0.7264, 0.8271, 0.7264, 0.6729, 0.7264, 0.8271, 0.7264, 0.8271, 0.7264, 0.6729, 0.7264, 0.8271, 0.7264, 0.8271, 0.7264, 0.8271, 0.7264, 0.8271, 0.7264, 0.6729, 0.7264, 0.6729, 0.7264, 0.6729, 0.7264, 0.6729, 0.7264])
me_cube_002.update()
me_cube_003 = bpy.data.meshes.new('Cube.003')
me_cube_003.from_pydata([(-1.0, -1.0, -1.0), (-0.6166, -0.8113, 1.195), (-1.0, 1.0, -1.0), (-0.8113, 0.8113, 1.0), (1.0, -1.0, -1.0), (0.6166, -0.8113, 1.195), (1.0, 1.0, -1.0), (0.8113, 0.8113, 1.0), (-1.0, -1.0, 1.0), (-1.0, 1.0, 1.0), (1.0, 1.0, 1.0), (1.0, -1.0, 1.0), (-0.6166, -0.8113, 6.2), (-0.8113, 0.8113, 6.394), (0.8113, 0.8113, 6.394), (0.6166, -0.8113, 6.2), (-0.8113, -0.8113, 6.676), (-0.002747, -0.002747, 7.484), (-0.002747, 0.002747, 7.484), (-0.8113, 0.8113, 6.676), (0.002747, 0.002747, 7.484), (0.8113, 0.8113, 6.676), (0.002747, -0.002747, 7.484), (0.8113, -0.8113, 6.676), (0.8113, -0.8113, 1.0), (-0.8113, -0.8113, 1.0), (0.8113, -0.8113, 6.394), (-0.8113, -0.8113, 6.394), (0.6166, -0.8714, 1.195), (-0.6166, -0.8714, 1.195), (0.6166, -0.8714, 6.2), (-0.6166, -0.8714, 6.2), (0.8113, -0.8714, 6.394), (-0.8113, -0.8714, 6.394), (0.6166, -0.8714, 6.2), (-0.6166, -0.8714, 6.2), (0.8113, -1.039, 6.211), (-0.8113, -1.039, 6.211), (0.6166, -1.039, 6.016), (-0.6166, -1.039, 6.016), (-0.8113, -0.8113, 6.071), (0.8113, -0.8113, 6.071), (-0.3804, -0.7871, 3.908), (-0.3804, -0.8835, 3.908), (-0.3629, -0.7871, 3.904), (-0.3629, -0.8835, 3.904), (-0.3461, -0.7871, 3.894), (-0.3461, -0.8835, 3.894), (-0.3306, -0.7871, 3.878), (-0.3306, -0.8835, 3.878), (-0.317, -0.7871, 3.856), (-0.317, -0.8835, 3.856), (-0.3058, -0.7871, 3.83), (-0.3058, -0.8835, 3.83), (-0.2976, -0.7871, 3.799), (-0.2976, -0.8835, 3.799), (-0.2925, -0.7871, 3.766), (-0.2925, -0.8835, 3.766), (-0.2907, -0.7871, 3.732), (-0.2907, -0.8835, 3.732), (-0.2925, -0.7871, 3.698), (-0.2925, -0.8835, 3.698), (-0.2976, -0.7871, 3.665), (-0.2976, -0.8835, 3.665), (-0.3058, -0.7871, 3.634), (-0.3058, -0.8835, 3.634), (-0.317, -0.7871, 3.608), (-0.317, -0.8835, 3.608), (-0.3306, -0.7871, 3.586), (-0.3306, -0.8835, 3.586), (-0.3461, -0.7871, 3.57), (-0.3461, -0.8835, 3.57), (-0.3629, -0.7871, 3.56), (-0.3629, -0.8835, 3.56), (-0.3804, -0.7871, 3.556), (-0.3804, -0.8835, 3.556), (-0.3979, -0.7871, 3.56), (-0.3979, -0.8835, 3.56), (-0.4147, -0.7871, 3.57), (-0.4147, -0.8835, 3.57), (-0.4303, -0.7871, 3.586), (-0.4303, -0.8835, 3.586), (-0.4438, -0.7871, 3.608), (-0.4438, -0.8835, 3.608), (-0.455, -0.7871, 3.634), (-0.455, -0.8835, 3.634), (-0.4633, -0.7871, 3.665), (-0.4633, -0.8835, 3.665), (-0.4684, -0.7871, 3.698), (-0.4684, -0.8835, 3.698), (-0.4701, -0.7871, 3.732), (-0.4701, -0.8835, 3.732), (-0.4684, -0.7871, 3.766), (-0.4684, -0.8835, 3.766), (-0.4633, -0.7871, 3.799), (-0.4633, -0.8835, 3.799), (-0.455, -0.7871, 3.83), (-0.455, -0.8835, 3.83), (-0.4438, -0.7871, 3.856), (-0.4438, -0.8835, 3.856), (-0.4303, -0.7871, 3.878), (-0.4303, -0.8835, 3.878), (-0.4147, -0.7871, 3.894), (-0.4147, -0.8835, 3.894), (-0.3979, -0.7871, 3.904), (-0.3979, -0.8835, 3.904), (-0.8113, 0.8113, 6.071), (0.8113, 0.8113, 6.071), (0.6166, -0.8113, 5.9), (-0.6166, -0.8113, 5.9), (0.6166, -0.8714, 5.9), (-0.6166, -0.8714, 5.9), (0.6166, -0.6714, 6.2), (-0.6166, -0.6714, 6.2), (0.6166, -0.6714, 5.9), (-0.6166, -0.6714, 5.9)], [], [(0, 8, 9, 2), (2, 9, 10, 6), (6, 10, 11, 4), (4, 11, 8, 0), (2, 6, 4, 0), (108, 15, 30, 110), (25, 3, 9, 8), (3, 7, 10, 9), (7, 24, 11, 10), (24, 25, 8, 11), (107, 106, 13, 14), (41, 107, 14, 26), (106, 40, 27, 13), (27, 26, 23, 16), (20, 18, 17, 22), (14, 13, 19, 21), (26, 14, 21, 23), (17, 18, 19, 16), (18, 20, 21, 19), (20, 22, 23, 21), (22, 17, 16, 23), (13, 27, 16, 19), (5, 1, 25, 24), (27, 12, 35, 33), (108, 5, 24, 41), (109, 12, 27, 40), (111, 110, 114, 115), (1, 5, 28, 29), (109, 1, 29, 111), (15, 12, 31, 30), (35, 34, 38, 39), (15, 26, 32, 34), (26, 27, 33, 32), (12, 15, 34, 35), (39, 38, 36, 37), (33, 35, 39, 37), (32, 33, 37, 36), (34, 32, 36, 38), (42, 43, 45, 44), (44, 45, 47, 46), (46, 47, 49, 48), (48, 49, 51, 50), (50, 51, 53, 52), (52, 53, 55, 54), (54, 55, 57, 56), (56, 57, 59, 58), (58, 59, 61, 60), (60, 61, 63, 62), (62, 63, 65, 64), (64, 65, 67, 66), (66, 67, 69, 68), (68, 69, 71, 70), (70, 71, 73, 72), (72, 73, 75, 74), (74, 75, 77, 76), (76, 77, 79, 78), (78, 79, 81, 80), (80, 81, 83, 82), (82, 83, 85, 84), (84, 85, 87, 86), (86, 87, 89, 88), (5, 108, 110, 28), (88, 89, 91, 90), (7, 3, 106, 107), (90, 91, 93, 92), (24, 7, 107, 41), (92, 93, 95, 94), (3, 25, 40, 106), (94, 95, 97, 96), (15, 108, 41, 26), (96, 97, 99, 98), (1, 109, 40, 25), (98, 99, 101, 100), (29, 28, 110, 111), (100, 101, 103, 102), (45, 43, 105, 103, 101, 99, 97, 95, 93, 91, 89, 87, 85, 83, 81, 79, 77, 75, 73, 71, 69, 67, 65, 63, 61, 59, 57, 55, 53, 51, 49, 47), (12, 109, 111, 31), (102, 103, 105, 104), (104, 105, 43, 42), (42, 44, 46, 48, 50, 52, 54, 56, 58, 60, 62, 64, 66, 68, 70, 72, 74, 76, 78, 80, 82, 84, 86, 88, 90, 92, 94, 96, 98, 100, 102, 104), (115, 114, 112, 113), (30, 31, 113, 112), (31, 111, 115, 113), (110, 30, 112, 114)])
_uv = me_cube_003.uv_layers.new(name='UVMap')
_uv.uv.foreach_set('vector', [0.375, 0.0, 0.625, 0.0, 0.625, 0.25, 0.375, 0.25, 0.375, 0.25, 0.625, 0.25, 0.625, 0.5, 0.375, 0.5, 0.375, 0.5, 0.625, 0.5, 0.625, 0.75, 0.375, 0.75, 0.375, 0.75, 0.625, 0.75, 0.625, 1.0, 0.375, 1.0, 0.125, 0.5, 0.375, 0.5, 0.375, 0.75, 0.125, 0.75, 0.6729, 0.7264, 0.6729, 0.7264, 0.6729, 0.7264, 0.6729, 0.7264, 0.8514, 0.7264, 0.8514, 0.5236, 0.875, 0.5, 0.875, 0.75, 0.8514, 0.5236, 0.6486, 0.5236, 0.625, 0.5, 0.875, 0.5, 0.6486, 0.5236, 0.6486, 0.7264, 0.625, 0.75, 0.625, 0.5, 0.6486, 0.7264, 0.8514, 0.7264, 0.875, 0.75, 0.625, 0.75, 0.6486, 0.5236, 0.8514, 0.5236, 0.8514, 0.5236, 0.6486, 0.5236, 0.6486, 0.7264, 0.6486, 0.5236, 0.6486, 0.5236, 0.6486, 0.7264, 0.8514, 0.5236, 0.8514, 0.7264, 0.8514, 0.7264, 0.8514, 0.5236, 0.8514, 0.7264, 0.6486, 0.7264, 0.6486, 0.7264, 0.8514, 0.7264, 0.7497, 0.6247, 0.7503, 0.6247, 0.7503, 0.6253, 0.7497, 0.6253, 0.6486, 0.5236, 0.8514, 0.5236, 0.8514, 0.5236, 0.6486, 0.5236, 0.6486, 0.7264, 0.6486, 0.5236, 0.6486, 0.5236, 0.6486, 0.7264, 0.7503, 0.6253, 0.7503, 0.6247, 0.8514, 0.5236, 0.8514, 0.7264, 0.7503, 0.6247, 0.7497, 0.6247, 0.6486, 0.5236, 0.8514, 0.5236, 0.7497, 0.6247, 0.7497, 0.6253, 0.6486, 0.7264, 0.6486, 0.5236, 0.7497, 0.6253, 0.7503, 0.6253, 0.8514, 0.7264, 0.6486, 0.7264, 0.8514, 0.5236, 0.8514, 0.7264, 0.8514, 0.7264, 0.8514, 0.5236, 0.6729, 0.7264, 0.8271, 0.7264, 0.8514, 0.7264, 0.6486, 0.7264, 0.8514, 0.7264, 0.8271, 0.7264, 0.8271, 0.7264, 0.8514, 0.7264, 0.6729, 0.7264, 0.6729, 0.7264, 0.6486, 0.7264, 0.6486, 0.7264, 0.8271, 0.7264, 0.8271, 0.7264, 0.8514, 0.7264, 0.8514, 0.7264, 0.8271, 0.7264, 0.6729, 0.7264, 0.6729, 0.7264, 0.8271, 0.7264, 0.8271, 0.7264, 0.6729, 0.7264, 0.6729, 0.7264, 0.8271, 0.7264, 0.8271, 0.7264, 0.8271, 0.7264, 0.8271, 0.7264, 0.8271, 0.7264, 0.6729, 0.7264, 0.8271, 0.7264, 0.8271, 0.7264, 0.6729, 0.7264, 0.8271, 0.7264, 0.6729, 0.7264, 0.6729, 0.7264, 0.8271, 0.7264, 0.6729, 0.7264, 0.6486, 0.7264, 0.6486, 0.7264, 0.6729, 0.7264, 0.6486, 0.7264, 0.8514, 0.7264, 0.8514, 0.7264, 0.6486, 0.7264, 0.8271, 0.7264, 0.6729, 0.7264, 0.6729, 0.7264, 0.8271, 0.7264, 0.8271, 0.7264, 0.6729, 0.7264, 0.6486, 0.7264, 0.8514, 0.7264, 0.8514, 0.7264, 0.8271, 0.7264, 0.8271, 0.7264, 0.8514, 0.7264, 0.6486, 0.7264, 0.8514, 0.7264, 0.8514, 0.7264, 0.6486, 0.7264, 0.6729, 0.7264, 0.6486, 0.7264, 0.6486, 0.7264, 0.6729, 0.7264, 1.0, 0.5, 1.0, 1.0, 0.9688, 1.0, 0.9688, 0.5, 0.9688, 0.5, 0.9688, 1.0, 0.9375, 1.0, 0.9375, 0.5, 0.9375, 0.5, 0.9375, 1.0, 0.9062, 1.0, 0.9062, 0.5, 0.9062, 0.5, 0.9062, 1.0, 0.875, 1.0, 0.875, 0.5, 0.875, 0.5, 0.875, 1.0, 0.8438, 1.0, 0.8438, 0.5, 0.8438, 0.5, 0.8438, 1.0, 0.8125, 1.0, 0.8125, 0.5, 0.8125, 0.5, 0.8125, 1.0, 0.7812, 1.0, 0.7812, 0.5, 0.7812, 0.5, 0.7812, 1.0, 0.75, 1.0, 0.75, 0.5, 0.75, 0.5, 0.75, 1.0, 0.7188, 1.0, 0.7188, 0.5, 0.7188, 0.5, 0.7188, 1.0, 0.6875, 1.0, 0.6875, 0.5, 0.6875, 0.5, 0.6875, 1.0, 0.6562, 1.0, 0.6562, 0.5, 0.6562, 0.5, 0.6562, 1.0, 0.625, 1.0, 0.625, 0.5, 0.625, 0.5, 0.625, 1.0, 0.5938, 1.0, 0.5938, 0.5, 0.5938, 0.5, 0.5938, 1.0, 0.5625, 1.0, 0.5625, 0.5, 0.5625, 0.5, 0.5625, 1.0, 0.5312, 1.0, 0.5312, 0.5, 0.5312, 0.5, 0.5312, 1.0, 0.5, 1.0, 0.5, 0.5, 0.5, 0.5, 0.5, 1.0, 0.4688, 1.0, 0.4688, 0.5, 0.4688, 0.5, 0.4688, 1.0, 0.4375, 1.0, 0.4375, 0.5, 0.4375, 0.5, 0.4375, 1.0, 0.4062, 1.0, 0.4062, 0.5, 0.4062, 0.5, 0.4062, 1.0, 0.375, 1.0, 0.375, 0.5, 0.375, 0.5, 0.375, 1.0, 0.3438, 1.0, 0.3438, 0.5, 0.3438, 0.5, 0.3438, 1.0, 0.3125, 1.0, 0.3125, 0.5, 0.3125, 0.5, 0.3125, 1.0, 0.2812, 1.0, 0.2812, 0.5, 0.6729, 0.7264, 0.6729, 0.7264, 0.6729, 0.7264, 0.6729, 0.7264, 0.2812, 0.5, 0.2812, 1.0, 0.25, 1.0, 0.25, 0.5, 0.6486, 0.5236, 0.8514, 0.5236, 0.8514, 0.5236, 0.6486, 0.5236, 0.25, 0.5, 0.25, 1.0, 0.2188, 1.0, 0.2188, 0.5, 0.6486, 0.7264, 0.6486, 0.5236, 0.6486, 0.5236, 0.6486, 0.7264, 0.2188, 0.5, 0.2188, 1.0, 0.1875, 1.0, 0.1875, 0.5, 0.8514, 0.5236, 0.8514, 0.7264, 0.8514, 0.7264, 0.8514, 0.5236, 0.1875, 0.5, 0.1875, 1.0, 0.1562, 1.0, 0.1562, 0.5, 0.6729, 0.7264, 0.6729, 0.7264, 0.6486, 0.7264, 0.6486, 0.7264, 0.1562, 0.5, 0.1562, 1.0, 0.125, 1.0, 0.125, 0.5, 0.8271, 0.7264, 0.8271, 0.7264, 0.8514, 0.7264, 0.8514, 0.7264, 0.125, 0.5, 0.125, 1.0, 0.09375, 1.0, 0.09375, 0.5, 0.8271, 0.7264, 0.6729, 0.7264, 0.6729, 0.7264, 0.8271, 0.7264, 0.09375, 0.5, 0.09375, 1.0, 0.0625, 1.0, 0.0625, 0.5, 0.2968, 0.4854, 0.25, 0.49, 0.2032, 0.4854, 0.1582, 0.4717, 0.1167, 0.4496, 0.08029, 0.4197, 0.05045, 0.3833, 0.02827, 0.3418, 0.01461, 0.2968, 0.01, 0.25, 0.01461, 0.2032, 0.02827, 0.1582, 0.05045, 0.1167, 0.08029, 0.08029, 0.1167, 0.05045, 0.1582, 0.02827, 0.2032, 0.01461, 0.25, 0.01, 0.2968, 0.01461, 0.3418, 0.02827, 0.3833, 0.05045, 0.4197, 0.08029, 0.4496, 0.1167, 0.4717, 0.1582, 0.4854, 0.2032, 0.49, 0.25, 0.4854, 0.2968, 0.4717, 0.3418, 0.4496, 0.3833, 0.4197, 0.4197, 0.3833, 0.4496, 0.3418, 0.4717, 0.8271, 0.7264, 0.8271, 0.7264, 0.8271, 0.7264, 0.8271, 0.7264, 0.0625, 0.5, 0.0625, 1.0, 0.03125, 1.0, 0.03125, 0.5, 0.03125, 0.5, 0.03125, 1.0, 0.0, 1.0, 0.0, 0.5, 0.75, 0.49, 0.7968, 0.4854, 0.8418, 0.4717, 0.8833, 0.4496, 0.9197, 0.4197, 0.9496, 0.3833, 0.9717, 0.3418, 0.9854, 0.2968, 0.99, 0.25, 0.9854, 0.2032, 0.9717, 0.1582, 0.9496, 0.1167, 0.9197, 0.08029, 0.8833, 0.05045, 0.8418, 0.02827, 0.7968, 0.01461, 0.75, 0.01, 0.7032, 0.01461, 0.6582, 0.02827, 0.6167, 0.05045, 0.5803, 0.08029, 0.5504, 0.1167, 0.5283, 0.1582, 0.5146, 0.2032, 0.51, 0.25, 0.5146, 0.2968, 0.5283, 0.3418, 0.5504, 0.3833, 0.5803, 0.4197, 0.6167, 0.4496, 0.6582, 0.4717, 0.7032, 0.4854, 0.8271, 0.7264, 0.6729, 0.7264, 0.6729, 0.7264, 0.8271, 0.7264, 0.6729, 0.7264, 0.8271, 0.7264, 0.8271, 0.7264, 0.6729, 0.7264, 0.8271, 0.7264, 0.8271, 0.7264, 0.8271, 0.7264, 0.8271, 0.7264, 0.6729, 0.7264, 0.6729, 0.7264, 0.6729, 0.7264, 0.6729, 0.7264])
me_cube_003.update()

# ---- objects
ob_cube_010 = bpy.data.objects.new('Cube.010', me_cube_009)
ob_cube_001 = bpy.data.objects.new('Cube.001', me_cube_001)
ob_cube_002 = bpy.data.objects.new('Cube.002', me_cube_002)
ob_cube_003 = bpy.data.objects.new('Cube.003', me_cube_003)

# ---- transforms, parenting, visibility, modifiers, constraints
ob_cube_010.location = (28.81, -35.6, 1.886)
ob_cube_010.scale = (1.649, 1.649, 0.8415)
ob_cube_001.location = (28.81, 30.22, 1.886)
ob_cube_001.rotation_euler = (0.0, -0.0, 3.142)
ob_cube_001.scale = (1.649, 1.649, 0.8415)
ob_cube_002.location = (-27.01, -35.6, 1.886)
ob_cube_002.rotation_euler = (0.0, -0.0, -1.571)
ob_cube_002.scale = (1.649, 1.649, 0.8415)
ob_cube_003.location = (-27.01, 30.22, 1.886)
ob_cube_003.rotation_euler = (0.0, -0.0, 1.571)
ob_cube_003.scale = (1.649, 1.649, 0.8415)

# ---- collection membership
col_collection.objects.link(ob_cube_010)
col_collection.objects.link(ob_cube_001)
col_collection.objects.link(ob_cube_002)
col_collection.objects.link(ob_cube_003)

# ---- scene / render settings (as saved in the file)
scene.frame_start = 1; scene.frame_end = 250; scene.frame_set(1)
scene.render.engine = 'BLENDER_EEVEE_NEXT'
scene.cycles.sampling_pattern = 'TABULATED_SOBOL'
scene.eevee.ray_tracing_options.trace_max_roughness = 0.0
bpy.context.view_layer.update()

# ---- added for rendering (the .blend has no active camera and no usable light): camera, sun
cam_auto = bpy.data.cameras.new('AutoCamera')
cam_auto.lens = 50.0
cam_auto.sensor_width = 36.0
cam_auto.clip_end = 1483.68
ob_auto_camera = bpy.data.objects.new('AutoCamera', cam_auto)
scene.collection.objects.link(ob_auto_camera)
ob_auto_camera.location = (85.404, -104.135, 72.2472)
ob_auto_camera.rotation_euler = (1.09748, -7.21219e-08, 0.694738)
scene.camera = ob_auto_camera
light_auto_sun = bpy.data.lights.new('AutoSun', 'SUN')
light_auto_sun.energy = 3.0
light_auto_sun.angle = 0.0523599
ob_auto_sun = bpy.data.objects.new('AutoSun', light_auto_sun)
scene.collection.objects.link(ob_auto_sun)
ob_auto_sun.rotation_euler = (0.872665, 0.174533, 0.523599)
bpy.context.view_layer.update()
